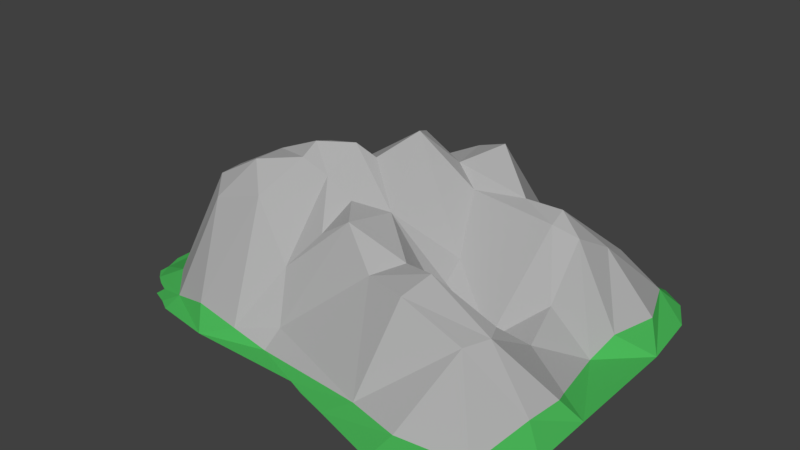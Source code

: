 # Source: mountainRange.blend  (saved by Blender 2.78.0; exported with 4.5.12 LTS)
import bpy
from mathutils import Matrix  # noqa: F401  (used for matrix-valued properties, if any)

bpy.ops.wm.read_factory_settings(use_empty=True)
scene = bpy.context.scene
scene.name = 'Scene'

# ---- collections
col_collection_1 = bpy.data.collections.new('Collection 1'); scene.collection.children.link(col_collection_1)

# ---- materials (node trees are filled in below, after node groups)
mat_material = bpy.data.materials.new('Material')
mat_material.alpha_threshold = 0.0
mat_material.use_transparent_shadow = False
mat_material.diffuse_color = (0.06846, 0.4575, 0.09651, 1.0)
mat_material.roughness = 0.5
mat_material.line_color = (0.0, 0.0, 0.0, 1.0)
mat_mountain = bpy.data.materials.new('Mountain')
mat_mountain.alpha_threshold = 0.0
mat_mountain.use_transparent_shadow = False
mat_mountain.diffuse_color = (0.42, 0.42, 0.42, 1.0)
mat_mountain.roughness = 0.5

# ---- material node trees

# ---- world
world_world = bpy.data.worlds.new('World'); scene.world = world_world
world_world.color = (0.05088, 0.05088, 0.05088)
world_world.use_sun_shadow = False
world_world.sun_shadow_jitter_overblur = 0.0
world_world.cycles.sampling_method = 'MANUAL'

# ---- meshes
me_plane = bpy.data.meshes.new('Plane')
me_plane.from_pydata([(-0.8346, -1.057, -1.009), (0.9318, 0.11, 0.0008323), (-0.9195, -0.7218, -1.343), (-0.617, 0.465, -0.1318), (-0.5299, -0.1615, -1.071), (0.7144, -0.253, -0.07747), (0.1918, 0.2554, -0.8364), (-1.0, 0.7504, 0.0008323), (0.75, -0.5, -0.001232), (0.4107, -0.9508, -0.145), (0.7211, 0.4556, 0.0008323), (0.8756, -0.3751, -0.007855), (-0.1062, -0.5896, -0.9764), (-0.6997, -0.4975, -1.148), (0.875, -0.5, 0.0008323), (0.4104, 0.5292, -0.03896), (0.5, 0.625, 0.0008323), (0.941, -0.2922, 0.0008323), (-0.3533, -0.09697, -1.19), (-0.9963, -0.3109, -0.8695), (-1.148, 0.8065, 0.0008323), (-0.05373, -0.1836, -1.149), (-0.4991, 0.2626, -0.4994), (-0.5283, -0.6372, -1.077), (0.6078, -0.5071, -0.02386), (0.1263, -0.5618, -0.8935), (0.625, 0.5, 0.0), (0.3938, 0.6833, 0.0008323), (0.875, 0.25, -0.003203), (0.6519, 0.282, -0.07443), (0.7996, 0.4042, -0.001732), (0.3601, -0.1382, -0.9219), (0.1699, -0.8255, -0.4665), (0.6248, -0.9999, 8.509e-05), (0.7497, -0.9998, 0.0008323), (-0.5617, -0.4359, -1.247), (-0.7521, -0.1646, -0.9396), (-0.3016, -0.8066, -0.6596), (-0.06351, 0.7506, 0.0008323), (-0.9268, 0.05964, -0.9154), (-0.7052, 0.09651, -0.766), (-0.3482, -0.2428, -1.266), (-0.2522, -0.4945, -1.163), (0.6236, 0.5779, 0.0008323), (-0.009116, -0.3916, -0.9441), (-0.2961, 0.6135, -0.07371), (0.07821, 0.5961, -0.1296), (-0.03921, 0.06398, -1.142), (-0.604, 0.613, -0.01124), (-0.8564, -0.8775, -1.28), (0.301, -0.3909, -0.7873), (0.6529, 0.01685, -0.2225), (0.3007, 0.1049, -0.9448), (0.875, 0.3336, 0.0008323), (-0.1895, 0.2021, -0.9415), (-2.76, 1.0, 0.0008323), (-2.76, -0.1319, 0.0008323), (-2.096, 0.3026, -0.5015), (-1.58, 0.2839, -0.6737), (-1.225, 0.1919, -0.6596), (-2.437, -0.7394, -0.02112), (-1.969, -0.8887, -0.8631), (-1.289, -0.8999, -0.9211), (-1.104, -0.9604, -1.067), (-2.145, -0.9699, -0.7788), (-2.485, -0.9726, -0.1315), (-1.924, 1.034, 0.0008323), (-1.391, 0.8747, 0.0008323), (-2.18, 0.1063, -0.5089), (-2.127, -0.02534, -0.5107), (-1.631, 0.03129, -0.7508), (-1.366, -0.03341, -0.7088), (-1.42, -0.2539, -0.4567), (-1.537, 0.719, -0.05735), (-1.952, 0.8121, -0.05561), (-2.477, 0.7165, -0.02745), (-2.164, -0.6229, -0.4052), (-1.4, -0.5964, -0.5174), (-2.571, 0.2202, -0.1259), (-2.761, 0.3782, 0.0008323), (-1.431, -0.3961, -0.4157), (-1.862, -0.3356, -0.156), (-2.213, -0.3198, -0.2576), (0.2884, -1.394, 0.0008323), (0.4997, -1.209, 0.0008323), (0.625, -1.21, 0.0008323), (-2.217, -1.257, -0.6181), (-2.37, -1.971, 0.0008323), (-2.703, -1.592, 0.0008323), (-2.761, -1.1, 0.0008323), (-2.581, -1.343, -0.1345), (-2.565, -1.838, 0.0008323), (-0.4955, -1.792, 0.0008323), (-0.3751, -1.629, 0.0008323), (-0.5468, -1.514, -0.09892), (-0.1254, -1.406, 0.01678), (-0.1849, -1.574, 0.0008323), (-1.043, -1.29, -1.078), (-0.8812, -1.83, -0.06796), (0.249, -1.217, -0.08432), (-1.397, -2.055, 0.0008323), (-1.454, -1.882, -0.1295), (-1.287, -1.276, -1.16), (-0.75, -1.839, 0.0008323), (-0.5284, -1.173, -0.369), (-1.583, -1.567, -0.4408), (-1.658, -1.02, -0.9205), (-0.9097, -1.959, 0.0008323), (-2.408, -1.783, -0.1072), (-2.16, -1.575, -0.4457), (-1.96, -1.034, -0.9195), (-2.56, -0.2005, -0.09353), (-2.606, -0.06859, -0.1347), (-0.1966, -1.364, -0.05136), (-0.1446, -1.34, -0.057)], [], [(47, 21, 18), (27, 16, 15), (38, 15, 46), (26, 30, 15), (52, 31, 21), (24, 8, 34), (19, 36, 35), (35, 41, 42), (24, 5, 8), (4, 18, 41), (42, 44, 12), (48, 38, 45), (45, 38, 46), (22, 45, 54), (4, 22, 18), (3, 22, 39), (59, 3, 39), (40, 22, 4), (7, 48, 73), (2, 49, 63), (2, 19, 13), (24, 34, 33), (9, 24, 33), (37, 32, 99), (99, 32, 9), (44, 21, 50), (15, 30, 29), (52, 51, 31), (29, 51, 52), (28, 1, 11), (30, 28, 29), (6, 52, 47), (15, 29, 6), (25, 50, 24), (36, 40, 4), (2, 13, 23), (37, 12, 25), (54, 46, 6), (45, 46, 54), (18, 21, 41), (56, 79, 78), (79, 55, 75), (57, 78, 75), (80, 77, 81), (76, 60, 82), (19, 77, 80), (71, 70, 59), (63, 62, 2), (64, 65, 60), (2, 62, 77), (61, 64, 76), (57, 74, 73), (80, 81, 72), (81, 69, 70), (82, 68, 69), (82, 111, 112, 68), (75, 55, 66), (63, 106, 62), (62, 106, 61), (57, 68, 78), (64, 110, 86), (104, 94, 0), (101, 100, 108), (94, 98, 97), (103, 107, 98), (99, 95, 114), (99, 83, 95), (106, 102, 105), (63, 102, 106), (84, 83, 99), (98, 101, 102), (95, 94, 113), (86, 109, 108), (11, 1, 17), (13, 35, 23), (24, 50, 5), (6, 29, 52), (26, 10, 30), (50, 31, 5), (50, 21, 31), (32, 24, 9), (39, 40, 36), (42, 12, 23, 35), (26, 15, 16, 43), (39, 22, 40), (47, 54, 6), (11, 14, 8, 5), (5, 31, 51), (21, 44, 42, 41), (35, 4, 41), (37, 104, 0, 49), (3, 48, 45), (22, 3, 45), (18, 22, 54), (18, 54, 47), (73, 48, 3), (7, 38, 48), (37, 23, 12), (63, 49, 0), (23, 37, 49, 2), (25, 12, 44, 50), (19, 39, 36), (13, 19, 35), (35, 36, 4), (84, 9, 33), (37, 25, 32), (47, 52, 21), (11, 5, 29, 28), (51, 29, 5), (67, 20, 7, 73), (46, 15, 6), (38, 27, 15), (30, 53, 28), (32, 25, 24), (60, 65, 89), (60, 89, 56), (75, 78, 79), (81, 77, 61), (81, 61, 76), (74, 57, 75), (19, 2, 77), (81, 76, 82), (82, 60, 111), (68, 57, 58, 70), (73, 74, 67), (59, 39, 71), (70, 69, 68), (19, 71, 39), (71, 72, 70), (68, 112, 78), (77, 62, 61), (76, 64, 60), (3, 59, 73), (59, 58, 73), (73, 58, 57), (19, 80, 72), (19, 72, 71), (72, 81, 70), (69, 81, 82), (67, 74, 66), (66, 74, 75), (106, 110, 61), (61, 110, 64), (59, 70, 58), (109, 110, 106, 105), (86, 110, 109), (108, 100, 87), (94, 103, 98), (101, 108, 109, 105), (97, 102, 63, 0), (0, 94, 97), (105, 102, 101), (94, 93, 103), (93, 92, 103), (9, 84, 99), (100, 101, 98, 107), (97, 98, 102), (93, 94, 95, 96), (65, 86, 90), (90, 86, 108), (91, 108, 87), (37, 114, 113, 104), (108, 88, 89, 90), (65, 90, 89), (88, 108, 91), (65, 64, 86), (33, 85, 84), (112, 111, 56), (111, 60, 56), (78, 112, 56), (114, 37, 99), (113, 114, 95), (113, 94, 104)])
me_plane.polygons.foreach_set('material_index', [1, 0, 0, 0, 1, 0, 1, 1, 0, 1, 1, 0, 0, 1, 1, 1, 1, 1, 0, 1, 1, 0, 0, 1, 1, 1, 0, 1, 1, 0, 0, 1, 1, 1, 1, 1, 1, 1, 1, 1, 0, 0, 1, 1, 1, 1, 1, 1, 1, 1, 1, 1, 1, 1, 1, 1, 0, 1, 1, 1, 1, 1, 0, 1, 0, 0, 0, 1, 1, 0, 1, 0, 1, 0, 1, 1, 1, 0, 1, 1, 1, 1, 1, 0, 1, 1, 0, 1, 1, 1, 1, 1, 1, 1, 1, 1, 0, 1, 1, 1, 1, 1, 1, 1, 0, 1, 1, 0, 1, 0, 1, 0, 0, 1, 0, 0, 0, 1, 1, 1, 1, 1, 1, 1, 0, 1, 1, 1, 1, 1, 1, 1, 1, 1, 1, 1, 1, 1, 1, 0, 0, 1, 1, 1, 1, 1, 0, 0, 1, 1, 1, 1, 0, 0, 0, 0, 1, 0, 1, 1, 0, 1, 0, 0, 0, 1, 0, 0, 0, 0, 1, 0, 1])
me_plane.materials.append(mat_material)
me_plane.materials.append(mat_mountain)
me_plane.use_remesh_preserve_volume = False
me_plane.use_remesh_preserve_attributes = False
me_plane.use_mirror_vertex_groups = False
me_plane.update()

# ---- objects
ob_plane = bpy.data.objects.new('Plane', me_plane)

# ---- transforms, parenting, visibility, modifiers, constraints
ob_plane.location = (-13.94, -2.349, 0.0)
ob_plane.scale = (-8.0, -8.0, -8.0)
ob_plane.lineart.crease_threshold = 0.0

# ---- collection membership
col_collection_1.objects.link(ob_plane)

# ---- scene / render settings (as saved in the file)
scene.frame_start = 1; scene.frame_end = 250; scene.frame_set(1)
scene.render.engine = 'BLENDER_EEVEE_NEXT'
scene.render.resolution_percentage = 50
scene.render.dither_intensity = 0.0
scene.cycles.use_denoising = False
scene.cycles.samples = 128
scene.cycles.sampling_pattern = 'TABULATED_SOBOL'
scene.cycles.light_sampling_threshold = 0.0
scene.cycles.use_adaptive_sampling = False
scene.cycles.use_light_tree = False
scene.cycles.blur_glossy = 0.0
scene.cycles.sample_clamp_indirect = 0.0
scene.view_settings.view_transform = 'Standard'
bpy.context.view_layer.update()

# ---- added for rendering (the .blend has no active camera and no usable light): camera, sun
cam_auto = bpy.data.cameras.new('AutoCamera')
cam_auto.lens = 50.0
cam_auto.sensor_width = 36.0
cam_auto.clip_end = 1000.0
ob_auto_camera = bpy.data.objects.new('AutoCamera', cam_auto)
scene.collection.objects.link(ob_auto_camera)
ob_auto_camera.location = (30.4293, -42.7666, 34.9704)
ob_auto_camera.rotation_euler = (1.09748, -7.21219e-08, 0.694738)
scene.camera = ob_auto_camera
light_auto_sun = bpy.data.lights.new('AutoSun', 'SUN')
light_auto_sun.energy = 3.0
light_auto_sun.angle = 0.0523599
ob_auto_sun = bpy.data.objects.new('AutoSun', light_auto_sun)
scene.collection.objects.link(ob_auto_sun)
ob_auto_sun.rotation_euler = (0.872665, 0.174533, 0.523599)
bpy.context.view_layer.update()
